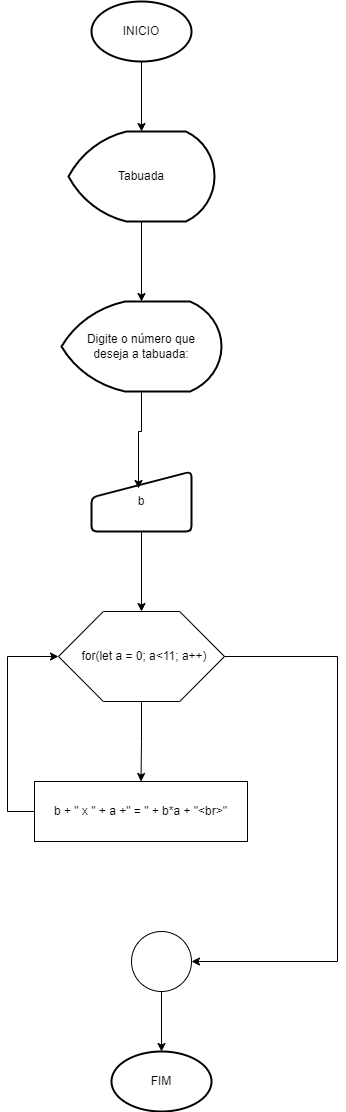

The diagram above was exported from draw.io. Its source (the exported page's mxGraphModel, read from the mxfile embedded in the PNG):
<mxGraphModel dx="712" dy="780" grid="1" gridSize="10" guides="1" tooltips="1" connect="1" arrows="1" fold="1" page="1" pageScale="1" pageWidth="827" pageHeight="1169" math="0" shadow="0">
  <root>
    <mxCell id="0" />
    <mxCell id="1" parent="0" />
    <mxCell id="R6vqtq6CVCsZGy-4tK2d-28" style="edgeStyle=orthogonalEdgeStyle;rounded=0;orthogonalLoop=1;jettySize=auto;html=1;" edge="1" parent="1" source="R6vqtq6CVCsZGy-4tK2d-19" target="R6vqtq6CVCsZGy-4tK2d-20">
      <mxGeometry relative="1" as="geometry" />
    </mxCell>
    <mxCell id="R6vqtq6CVCsZGy-4tK2d-19" value="INICIO" style="strokeWidth=2;html=1;shape=mxgraph.flowchart.start_1;whiteSpace=wrap;" vertex="1" parent="1">
      <mxGeometry x="364" y="40" width="100" height="60" as="geometry" />
    </mxCell>
    <mxCell id="R6vqtq6CVCsZGy-4tK2d-29" style="edgeStyle=orthogonalEdgeStyle;rounded=0;orthogonalLoop=1;jettySize=auto;html=1;" edge="1" parent="1" source="R6vqtq6CVCsZGy-4tK2d-20" target="R6vqtq6CVCsZGy-4tK2d-39">
      <mxGeometry relative="1" as="geometry">
        <mxPoint x="414" y="340" as="targetPoint" />
      </mxGeometry>
    </mxCell>
    <mxCell id="R6vqtq6CVCsZGy-4tK2d-20" value="Tabuada" style="strokeWidth=2;html=1;shape=mxgraph.flowchart.display;whiteSpace=wrap;" vertex="1" parent="1">
      <mxGeometry x="341" y="170" width="146" height="90" as="geometry" />
    </mxCell>
    <mxCell id="R6vqtq6CVCsZGy-4tK2d-39" value="Digite o número que &lt;br&gt;deseja a tabuada:" style="strokeWidth=2;html=1;shape=mxgraph.flowchart.display;whiteSpace=wrap;" vertex="1" parent="1">
      <mxGeometry x="334" y="340" width="160" height="90" as="geometry" />
    </mxCell>
    <mxCell id="R6vqtq6CVCsZGy-4tK2d-44" style="edgeStyle=orthogonalEdgeStyle;rounded=0;orthogonalLoop=1;jettySize=auto;html=1;entryX=0.5;entryY=0;entryDx=0;entryDy=0;" edge="1" parent="1" source="R6vqtq6CVCsZGy-4tK2d-40" target="R6vqtq6CVCsZGy-4tK2d-42">
      <mxGeometry relative="1" as="geometry" />
    </mxCell>
    <mxCell id="R6vqtq6CVCsZGy-4tK2d-40" value="b" style="html=1;strokeWidth=2;shape=manualInput;whiteSpace=wrap;rounded=1;size=26;arcSize=11;" vertex="1" parent="1">
      <mxGeometry x="364" y="510" width="100" height="60" as="geometry" />
    </mxCell>
    <mxCell id="R6vqtq6CVCsZGy-4tK2d-41" style="edgeStyle=orthogonalEdgeStyle;rounded=0;orthogonalLoop=1;jettySize=auto;html=1;entryX=0.47;entryY=0.283;entryDx=0;entryDy=0;entryPerimeter=0;" edge="1" parent="1" source="R6vqtq6CVCsZGy-4tK2d-39" target="R6vqtq6CVCsZGy-4tK2d-40">
      <mxGeometry relative="1" as="geometry" />
    </mxCell>
    <mxCell id="R6vqtq6CVCsZGy-4tK2d-47" style="edgeStyle=orthogonalEdgeStyle;rounded=0;orthogonalLoop=1;jettySize=auto;html=1;" edge="1" parent="1" source="R6vqtq6CVCsZGy-4tK2d-42" target="R6vqtq6CVCsZGy-4tK2d-45">
      <mxGeometry relative="1" as="geometry" />
    </mxCell>
    <mxCell id="R6vqtq6CVCsZGy-4tK2d-42" value="" style="verticalLabelPosition=bottom;verticalAlign=top;html=1;shape=hexagon;perimeter=hexagonPerimeter2;arcSize=6;size=0.27;" vertex="1" parent="1">
      <mxGeometry x="331" y="650" width="166" height="90" as="geometry" />
    </mxCell>
    <mxCell id="R6vqtq6CVCsZGy-4tK2d-43" value="for(let a = 0; a&amp;lt;11; a++)" style="text;strokeColor=none;align=center;fillColor=none;html=1;verticalAlign=middle;whiteSpace=wrap;rounded=0;" vertex="1" parent="1">
      <mxGeometry x="352" y="680" width="130" height="30" as="geometry" />
    </mxCell>
    <mxCell id="R6vqtq6CVCsZGy-4tK2d-46" style="edgeStyle=orthogonalEdgeStyle;rounded=0;orthogonalLoop=1;jettySize=auto;html=1;entryX=0;entryY=0.5;entryDx=0;entryDy=0;" edge="1" parent="1" source="R6vqtq6CVCsZGy-4tK2d-45" target="R6vqtq6CVCsZGy-4tK2d-42">
      <mxGeometry relative="1" as="geometry">
        <Array as="points">
          <mxPoint x="280" y="850" />
          <mxPoint x="280" y="695" />
        </Array>
      </mxGeometry>
    </mxCell>
    <mxCell id="R6vqtq6CVCsZGy-4tK2d-45" value="b + &quot; x &quot; + a +&quot; = &quot; + b*a + &quot;&amp;lt;br&amp;gt;&quot;" style="rounded=0;whiteSpace=wrap;html=1;" vertex="1" parent="1">
      <mxGeometry x="307" y="820" width="213" height="60" as="geometry" />
    </mxCell>
    <mxCell id="R6vqtq6CVCsZGy-4tK2d-52" style="edgeStyle=orthogonalEdgeStyle;rounded=0;orthogonalLoop=1;jettySize=auto;html=1;" edge="1" parent="1" source="R6vqtq6CVCsZGy-4tK2d-48" target="R6vqtq6CVCsZGy-4tK2d-51">
      <mxGeometry relative="1" as="geometry" />
    </mxCell>
    <mxCell id="R6vqtq6CVCsZGy-4tK2d-48" value="" style="verticalLabelPosition=bottom;verticalAlign=top;html=1;shape=mxgraph.flowchart.on-page_reference;" vertex="1" parent="1">
      <mxGeometry x="404" y="970" width="60" height="60" as="geometry" />
    </mxCell>
    <mxCell id="R6vqtq6CVCsZGy-4tK2d-49" style="edgeStyle=orthogonalEdgeStyle;rounded=0;orthogonalLoop=1;jettySize=auto;html=1;entryX=1;entryY=0.5;entryDx=0;entryDy=0;entryPerimeter=0;" edge="1" parent="1" source="R6vqtq6CVCsZGy-4tK2d-42" target="R6vqtq6CVCsZGy-4tK2d-48">
      <mxGeometry relative="1" as="geometry">
        <Array as="points">
          <mxPoint x="610" y="695" />
          <mxPoint x="610" y="1000" />
        </Array>
      </mxGeometry>
    </mxCell>
    <mxCell id="R6vqtq6CVCsZGy-4tK2d-51" value="FIM" style="strokeWidth=2;html=1;shape=mxgraph.flowchart.start_1;whiteSpace=wrap;" vertex="1" parent="1">
      <mxGeometry x="384" y="1090" width="100" height="60" as="geometry" />
    </mxCell>
  </root>
</mxGraphModel>